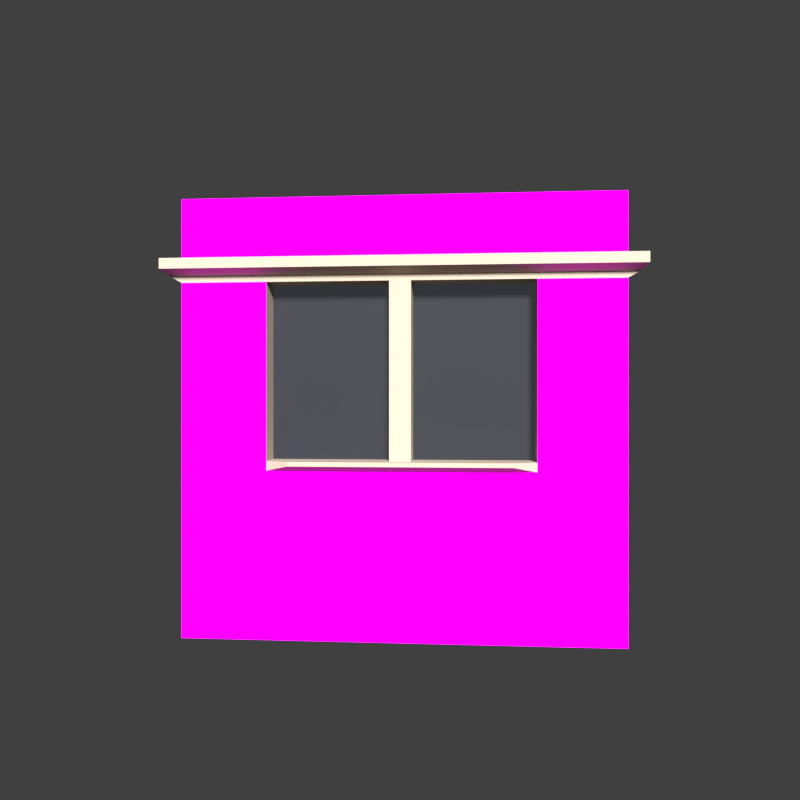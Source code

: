 # Source: citybloxx2d.blend  (saved by Blender 2.79.0; exported with 4.5.12 LTS)
import bpy
from mathutils import Matrix  # noqa: F401  (used for matrix-valued properties, if any)

bpy.ops.wm.read_factory_settings(use_empty=True)
scene = bpy.context.scene
scene.name = 'Scene'

# ---- collections
col_collection_1 = bpy.data.collections.new('Collection 1'); scene.collection.children.link(col_collection_1)

# ---- images (referenced by path relative to the original .blend; pixels are not part of the script)
import os
ASSET_DIR = os.environ.get("B2B_ASSET_DIR", "")  # directory of the original .blend (textures are referenced by path, not embedded)
HERE = os.path.dirname(os.path.abspath(__file__))  # packed textures are extracted next to this script under _unpacked/

def load_image(name, relpath, width, height, colorspace="sRGB"):
    """Load a texture the original file referenced (path relative to the .blend, or extracted next to this script)."""
    p = next((c for c in (os.path.join(HERE, relpath), os.path.join(ASSET_DIR, relpath)) if relpath and os.path.exists(c)), "")
    if p:
        img = bpy.data.images.load(p, check_existing=True)
        img.name = name
    else:  # same state as the original file: an image datablock whose file is absent (Cycles renders it pink)
        img = bpy.data.images.new(name, width, height)
        img.source = "FILE"
        img.filepath = "//" + (relpath or name)
    img.colorspace_settings.name = colorspace
    return img
img_texturescom_bricksmallbrown0463_7_seamless_s_jpg = load_image('TexturesCom_BrickSmallBrown0463_7_seamless_S.jpg', 'TexturesCom_BrickSmallBrown0463_7_seamless_S.jpg', 1024, 1024, 'sRGB')

# ---- materials (node trees are filled in below, after node groups)
mat_material = bpy.data.materials.new('Material')
mat_material.alpha_threshold = 0.0
mat_material.diffuse_color = (0.149, 0.4625, 0.8, 1.0)
mat_material.roughness = 0.5
mat_material.line_color = (0.0, 0.0, 0.0, 1.0)
mat_material_001 = bpy.data.materials.new('Material.001')
mat_material_001.alpha_threshold = 0.0
mat_material_001.roughness = 0.5
mat_material_002 = bpy.data.materials.new('Material.002')
mat_material_002.alpha_threshold = 0.0
mat_material_002.roughness = 0.5

# ---- material node trees
mat_material.use_nodes = True; mat_material.node_tree.nodes.clear()
_N = mat_material.node_tree.nodes; _L = mat_material.node_tree.links
n0 = _N.new('ShaderNodeOutputMaterial'); n0.name = 'Material Output'; n0.location = (300, 300)
n1 = _N.new('ShaderNodeBsdfGlass'); n1.name = 'Glass BSDF'; n1.location = (10, 300)
n1.distribution = 'BECKMANN'
n1.inputs[0].default_value = (0.6471, 0.6762, 0.8, 1.0)
n1.inputs[1].default_value = 0.7071
n1.inputs[2].default_value = 1.45
_L.new(n1.outputs[0], n0.inputs[0])
n0.is_active_output = True
mat_material_001.use_nodes = True; mat_material_001.node_tree.nodes.clear()
_N = mat_material_001.node_tree.nodes; _L = mat_material_001.node_tree.links
n0 = _N.new('ShaderNodeOutputMaterial'); n0.name = 'Material Output'; n0.location = (592, 300)
n1 = _N.new('ShaderNodeBsdfDiffuse'); n1.name = 'Diffuse BSDF'; n1.location = (96, 367)
n1.inputs[1].default_value = 0.375
n2 = _N.new('ShaderNodeTexImage'); n2.name = 'Image Texture'; n2.location = (-73, 356)
n2.width = 140
n2.image = img_texturescom_bricksmallbrown0463_7_seamless_s_jpg
n3 = _N.new('ShaderNodeBump'); n3.name = 'Bump'; n3.location = (142, 192)
n3.inputs[1].default_value = 0.1
n3.inputs[2].default_value = 1.0
n4 = _N.new('ShaderNodeTexNoise'); n4.name = 'Noise Texture'; n4.location = (-70, 44)
n5 = _N.new('ShaderNodeBsdfAnisotropic'); n5.name = 'Glossy BSDF'; n5.location = (362, 210)
n5.distribution = 'GGX'
n5.inputs[1].default_value = 0.4472
n6 = _N.new('ShaderNodeDisplacement'); n6.name = 'Displacement'; n6.location = (0, 0)
n6.inputs[1].default_value = 0.0
n6.inputs[2].default_value = 0.1
_L.new(n1.outputs[0], n0.inputs[0])
_L.new(n2.outputs[0], n1.inputs[0])
_L.new(n4.outputs[0], n3.inputs[3])
_L.new(n3.outputs[0], n5.inputs[0])
_L.new(n5.outputs[0], n6.inputs[0])
_L.new(n6.outputs[0], n0.inputs[2])
n0.is_active_output = True
mat_material_002.use_nodes = True; mat_material_002.node_tree.nodes.clear()
_N = mat_material_002.node_tree.nodes; _L = mat_material_002.node_tree.links
n0 = _N.new('ShaderNodeOutputMaterial'); n0.name = 'Material Output'; n0.location = (300, 300)
n1 = _N.new('ShaderNodeBsdfDiffuse'); n1.name = 'Diffuse BSDF'; n1.location = (51, 375)
n1.inputs[0].default_value = (0.5071, 0.4214, 0.332, 1.0)
_L.new(n1.outputs[0], n0.inputs[0])
n0.is_active_output = True

# ---- world
world_world = bpy.data.worlds.new('World'); scene.world = world_world
world_world.color = (0.05088, 0.05088, 0.05088)
world_world.use_sun_shadow = False
world_world.sun_shadow_jitter_overblur = 0.0
world_world.cycles.sampling_method = 'MANUAL'

# ---- cameras
cam_camera = bpy.data.cameras.new('Camera')
cam_camera.clip_end = 100.0
cam_camera.lens = 35.0
cam_camera.sensor_width = 32.0
cam_camera.sensor_height = 18.0
cam_camera.ortho_scale = 7.314
cam_camera.dof.focus_distance = 0.0

# ---- lights
light_lamp = bpy.data.lights.new('Lamp', 'SUN')
light_lamp.transmission_factor = 0.0
light_lamp.cutoff_distance = 30.0
light_lamp.angle = 0.1993
light_lamp.energy = 8.0
light_lamp.shadow_buffer_clip_start = 1.001
light_lamp.shadow_soft_size = 0.1
light_lamp.shadow_cascade_max_distance = 1000.0

# ---- meshes
me_cube = bpy.data.meshes.new('Cube')
me_cube.from_pydata([(-1.0, 1.0, -1.0), (-1.0, 1.0, 1.0), (-1.0, 2.98e-07, -1.0), (-1.0, 1.0, 0.6187), (-1.0, 0.0, 1.0), (-1.0, 2.015e-07, 0.6187), (-0.8617, 1.0, -1.0), (-1.0, 0.607, -1.0), (-1.0, 1.0, 0.7166), (-0.8617, 1.0, 1.0), (-1.0, 0.607, 1.0), (-1.0, 1.0, -0.1907), (-0.8617, 1.0, 0.6187), (-1.0, 0.607, 0.6187), (-1.0, 0.0, -0.1907), (-1.0, 0.0, 0.7166), (-0.8617, 0.0, 1.0), (-0.8617, 0.0, -1.0), (-0.8617, 0.607, -1.0), (-0.8617, 0.607, 1.0), (-1.0, 0.607, -0.1907), (-0.8617, 1.0, 0.7166), (-0.8617, 1.0, -0.1907), (-1.0, 0.607, 0.7166), (-1.001, 1.052, 0.6472), (-1.001, 0.0, 0.6472), (-1.078, 1.078, 0.7205), (-0.8622, 1.052, 0.6472), (-1.001, 0.6588, 0.6472), (-1.078, 2.192e-07, 0.7205), (-0.9007, 1.078, 0.7205), (-1.078, 0.6459, 0.7205), (-1.078, 2.221e-07, 0.6729), (-1.078, 1.078, 0.6729), (-0.9007, 1.078, 0.6729), (-1.078, 0.6459, 0.6729), (-1.0, 0.04907, -1.0), (-1.0, 0.04907, 1.0), (-1.0, 0.04907, 0.6187), (-0.8617, 0.04907, -1.0), (-0.8617, 0.04907, 1.0), (-1.0, 0.04907, -0.1907), (-1.0, 0.04907, 0.7166), (-1.001, 0.05859, 0.6472), (-1.078, 0.05289, 0.7205), (-1.078, 0.05289, 0.6729), (-1.0, 0.0, -0.2345), (-1.0, 1.0, -0.2345), (-1.0, 0.607, -0.2345), (-0.8617, 1.0, -0.2345), (-1.0, 0.04907, -0.2345), (-1.061, 0.0, -0.1907), (-1.061, 0.5, -0.1907), (-1.061, 0.04907, -0.1907), (-1.061, 0.0, -0.2109), (-1.061, 0.5, -0.2109), (-1.061, 0.04907, -0.2109), (-0.8611, 0.607, 0.6187), (-0.8611, 0.607, -0.1907), (-0.8611, 0.04907, 0.6187), (-0.8611, 0.04907, -0.1907), (-1.0, 0.04907, -0.2345), (-1.0, 0.607, -0.2345), (-1.0, 1.0, -0.2345), (-1.0, 0.04907, -1.0), (-1.0, 0.607, -0.1907), (-1.0, 0.607, 0.6187), (-1.0, 1.0, -0.1907), (-1.0, 0.607, -1.0), (-1.0, 1.0, 0.6187), (-1.0, 1.0, -1.0)], [], [(23, 10, 1, 8), (49, 6, 0, 47), (40, 37, 4, 16), (39, 17, 2, 36), (6, 18, 7, 0), (9, 1, 10, 19), (38, 5, 25, 43), (14, 41, 53, 51), (13, 20, 58, 57), (9, 21, 8, 1), (12, 22, 11, 3), (42, 37, 10, 23), (8, 21, 30, 26), (34, 27, 24, 33), (35, 31, 26, 33), (45, 44, 31, 35), (12, 3, 24, 27), (23, 8, 26, 31), (42, 23, 31, 44), (3, 13, 28, 24), (43, 45, 35, 28), (28, 35, 33, 24), (30, 34, 33, 26), (25, 32, 45, 43), (15, 42, 44, 29), (32, 29, 44, 45), (15, 4, 37, 42), (14, 5, 38, 41), (41, 20, 52, 53), (13, 38, 43, 28), (18, 39, 36, 7), (19, 10, 37, 40), (2, 46, 50, 36), (22, 49, 47, 11), (56, 53, 52, 55), (54, 51, 53, 56), (50, 46, 54, 56), (20, 48, 55, 52), (48, 50, 56, 55), (60, 59, 57, 58), (20, 41, 60, 58), (38, 13, 57, 59), (41, 38, 59, 60), (68, 62, 63, 70), (64, 61, 62, 68), (62, 65, 67, 63), (65, 66, 69, 67)])
me_cube.polygons.foreach_set('material_index', [1, 1, 2, 2, 2, 2, 2, 2, 2, 1, 1, 1, 2, 2, 2, 2, 2, 2, 2, 2, 2, 2, 2, 2, 2, 2, 1, 2, 2, 2, 2, 2, 1, 1, 2, 2, 2, 2, 2, 0, 2, 2, 2, 1, 1, 1, 1])
_uv = me_cube.uv_layers.new(name='UVMap')
_uv.uv.foreach_set('vector', [0.6864, 0.1807, 0.6864, 0.0388, 0.8832, 0.0388, 0.8832, 0.1807, 0.0, 0.0, 0.0, 0.0, 0.0, 0.0, 0.0, 0.0, 0.0, 0.0, 0.0, 0.0, 0.0, 0.0, 0.0, 0.0, 0.0, 0.0, 0.0, 0.0, 0.0, 0.0, 0.0, 0.0, 0.0, 0.0, 0.0, 0.0, 0.0, 0.0, 0.0, 0.0, 0.0, 0.0, 0.0, 0.0, 0.0, 0.0, 0.0, 0.0, 0.0, 0.0, 0.0, 0.0, 0.0, 0.0, 0.0, 0.0, 0.0, 0.0, 0.0, 0.0, 0.0, 0.0, 0.0, 0.0, 0.0, 0.0, 0.0, 0.0, 0.0, 0.0, 0.0, 0.0, 0.0, 0.0, 0.0, 0.0, 0.0, 0.0, 0.0, 0.0, 0.0, 0.0, 0.0, 0.0, 0.0, 0.0, 0.0, 0.0, 0.4071, 0.1807, 0.4071, 0.0388, 0.6864, 0.0388, 0.6864, 0.1807, 0.0, 0.0, 0.0, 0.0, 0.0, 0.0, 0.0, 0.0, 0.0, 0.0, 0.0, 0.0, 0.0, 0.0, 0.0, 0.0, 0.0, 0.0, 0.0, 0.0, 0.0, 0.0, 0.0, 0.0, 0.0, 0.0, 0.0, 0.0, 0.0, 0.0, 0.0, 0.0, 0.0, 0.0, 0.0, 0.0, 0.0, 0.0, 0.0, 0.0, 0.0, 0.0, 0.0, 0.0, 0.0, 0.0, 0.0, 0.0, 0.0, 0.0, 0.0, 0.0, 0.0, 0.0, 0.0, 0.0, 0.0, 0.0, 0.0, 0.0, 0.0, 0.0, 0.0, 0.0, 0.0, 0.0, 0.0, 0.0, 0.0, 0.0, 0.0, 0.0, 0.0, 0.0, 0.0, 0.0, 0.0, 0.0, 0.0, 0.0, 0.0, 0.0, 0.0, 0.0, 0.0, 0.0, 0.0, 0.0, 0.0, 0.0, 0.0, 0.0, 0.0, 0.0, 0.0, 0.0, 0.0, 0.0, 0.0, 0.0, 0.0, 0.0, 0.0, 0.0, 0.0, 0.0, 0.0, 0.0, 0.0, 0.0, 0.0, 0.0, 0.3826, 0.1807, 0.3826, 0.0388, 0.4071, 0.0388, 0.4071, 0.1807, 0.0, 0.0, 0.0, 0.0, 0.0, 0.0, 0.0, 0.0, 0.0, 0.0, 0.0, 0.0, 0.0, 0.0, 0.0, 0.0, 0.0, 0.0, 0.0, 0.0, 0.0, 0.0, 0.0, 0.0, 0.0, 0.0, 0.0, 0.0, 0.0, 0.0, 0.0, 0.0, 0.0, 0.0, 0.0, 0.0, 0.0, 0.0, 0.0, 0.0, 0.478, 0.9331, 0.478, 0.5662, 0.5016, 0.5662, 0.5016, 0.9331, 0.0, 0.0, 0.0, 0.0, 0.0, 0.0, 0.0, 0.0, 0.0, 0.0, 0.0, 0.0, 0.0, 0.0, 0.0, 0.0, 0.0, 0.0, 0.0, 0.0, 0.0, 0.0, 0.0, 0.0, 0.0, 0.0, 0.0, 0.0, 0.0, 0.0, 0.0, 0.0, 0.0, 0.0, 0.0, 0.0, 0.0, 0.0, 0.0, 0.0, 0.0, 0.0, 0.0, 0.0, 0.0, 0.0, 0.0, 0.0, 0.0, 0.0, 0.0, 0.0, 0.0, 0.0, 0.0, 0.0, 0.0, 0.0, 0.0, 0.0, 0.0, 0.0, 0.0, 0.0, 0.0, 0.0, 0.0, 0.0, 0.0, 0.0, 0.0, 0.0, 0.0, 0.0, 0.0, 0.0, 0.0, 0.0, 0.0, 0.0, 0.7672, 0.9346, 0.7672, 0.5677, 0.9555, 0.5677, 0.9555, 0.9346, 0.4998, 0.9346, 0.4998, 0.5677, 0.7672, 0.5677, 0.7672, 0.9346, 0.7603, 0.5379, 0.7603, 0.5147, 0.9687, 0.5147, 0.9687, 0.5379, 0.7672, 0.5467, 0.7672, 0.1589, 0.9555, 0.1589, 0.9555, 0.5467])
me_cube.materials.append(mat_material)
me_cube.materials.append(mat_material_001)
me_cube.materials.append(mat_material_002)
me_cube.use_remesh_preserve_volume = False
me_cube.use_remesh_preserve_attributes = False
me_cube.use_mirror_vertex_groups = False
me_cube.update()

# ---- objects
ob_cube = bpy.data.objects.new('Cube', me_cube)
ob_lamp = bpy.data.objects.new('Lamp', light_lamp)
ob_camera = bpy.data.objects.new('Camera', cam_camera)

# ---- transforms, parenting, visibility, modifiers, constraints
ob_cube.location = (0.0, 0.0, 0.0)
ob_cube.rotation_euler = (0.0, -0.0, 2.356)
ob_cube.scale = (2.024, 2.024, 2.024)
ob_cube.lock_rotations_4d = False
ob_cube.empty_display_type = 'ARROWS'
ob_cube.lineart.crease_threshold = 0.0
_m = ob_cube.modifiers.new('Mirror', 'MIRROR')
_m.use_axis = (False, True, False)
_m.use_clip = True
ob_lamp.location = (-0.2475, 1.083, 3.556)
ob_lamp.rotation_euler = (1.059, 0.5685, 0.669)
ob_lamp.lock_rotations_4d = False
ob_lamp.empty_display_type = 'ARROWS'
ob_lamp.color = (0.0, 0.0, 0.0, 0.0)
ob_lamp.lineart.crease_threshold = 0.0
ob_camera.location = (7.481, -6.508, 0.1698)
ob_camera.rotation_euler = (1.571, 0.0, 0.8727)
ob_camera.lock_rotations_4d = False
ob_camera.empty_display_type = 'ARROWS'
ob_camera.color = (0.0, 0.0, 0.0, 0.0)
ob_camera.display_type = 'WIRE'
ob_camera.lineart.crease_threshold = 0.0

# ---- collection membership
col_collection_1.objects.link(ob_cube)
col_collection_1.objects.link(ob_lamp)
col_collection_1.objects.link(ob_camera)

# ---- scene / render settings (as saved in the file)
scene.camera = ob_camera
scene.frame_start = 1; scene.frame_end = 250; scene.frame_set(1)
scene.render.engine = 'CYCLES'
scene.render.resolution_y = 1920
scene.render.resolution_percentage = 50
scene.render.dither_intensity = 0.0
scene.cycles.use_denoising = False
scene.cycles.samples = 128
scene.cycles.sampling_pattern = 'TABULATED_SOBOL'
scene.cycles.use_adaptive_sampling = False
scene.cycles.use_light_tree = False
scene.cycles.blur_glossy = 0.0
scene.cycles.sample_clamp_indirect = 0.0
scene.view_settings.view_transform = 'Standard'
bpy.context.view_layer.update()
